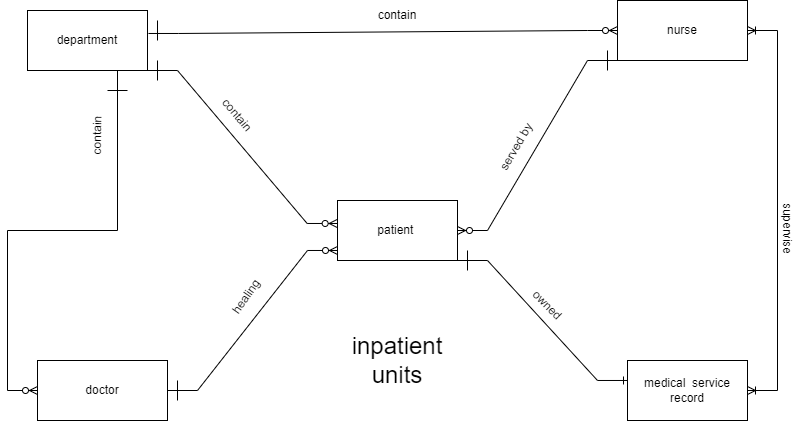

The diagram above was exported from draw.io. Its source (the exported page's mxGraphModel, read from the mxfile embedded in the PNG):
<mxGraphModel dx="1357" dy="834" grid="1" gridSize="10" guides="1" tooltips="1" connect="1" arrows="1" fold="1" page="1" pageScale="1" pageWidth="850" pageHeight="1100" math="0" shadow="0">
  <root>
    <mxCell id="0" />
    <mxCell id="1" parent="0" />
    <mxCell id="7DXkeA172aLRfsPD14WF-1" value="department" style="rounded=0;whiteSpace=wrap;html=1;" vertex="1" parent="1">
      <mxGeometry x="40" y="20" width="120" height="60" as="geometry" />
    </mxCell>
    <mxCell id="7DXkeA172aLRfsPD14WF-2" value="nurse" style="rounded=0;whiteSpace=wrap;html=1;" vertex="1" parent="1">
      <mxGeometry x="630" y="10" width="130" height="60" as="geometry" />
    </mxCell>
    <mxCell id="7DXkeA172aLRfsPD14WF-3" value="doctor" style="rounded=0;whiteSpace=wrap;html=1;" vertex="1" parent="1">
      <mxGeometry x="50" y="370" width="130" height="60" as="geometry" />
    </mxCell>
    <mxCell id="7DXkeA172aLRfsPD14WF-4" value="medical&amp;nbsp; service record" style="rounded=0;whiteSpace=wrap;html=1;" vertex="1" parent="1">
      <mxGeometry x="640" y="370" width="120" height="60" as="geometry" />
    </mxCell>
    <mxCell id="7DXkeA172aLRfsPD14WF-5" value="patient&amp;nbsp;" style="rounded=0;whiteSpace=wrap;html=1;" vertex="1" parent="1">
      <mxGeometry x="350" y="210" width="120" height="60" as="geometry" />
    </mxCell>
    <mxCell id="7DXkeA172aLRfsPD14WF-7" value="" style="edgeStyle=entityRelationEdgeStyle;fontSize=12;html=1;endArrow=ERzeroToMany;endFill=1;rounded=0;exitX=1;exitY=1;exitDx=0;exitDy=0;entryX=-0.003;entryY=0.383;entryDx=0;entryDy=0;entryPerimeter=0;" edge="1" parent="1" source="7DXkeA172aLRfsPD14WF-1" target="7DXkeA172aLRfsPD14WF-5">
      <mxGeometry width="100" height="100" relative="1" as="geometry">
        <mxPoint x="410" y="300" as="sourcePoint" />
        <mxPoint x="510" y="200" as="targetPoint" />
      </mxGeometry>
    </mxCell>
    <mxCell id="7DXkeA172aLRfsPD14WF-10" value="" style="edgeStyle=entityRelationEdgeStyle;fontSize=12;html=1;endArrow=ERzeroToMany;endFill=1;rounded=0;exitX=1.008;exitY=0.383;exitDx=0;exitDy=0;exitPerimeter=0;entryX=0;entryY=0.5;entryDx=0;entryDy=0;" edge="1" parent="1" source="7DXkeA172aLRfsPD14WF-1" target="7DXkeA172aLRfsPD14WF-2">
      <mxGeometry width="100" height="100" relative="1" as="geometry">
        <mxPoint x="410" y="300" as="sourcePoint" />
        <mxPoint x="510" y="200" as="targetPoint" />
      </mxGeometry>
    </mxCell>
    <mxCell id="7DXkeA172aLRfsPD14WF-11" value="" style="edgeStyle=entityRelationEdgeStyle;fontSize=12;html=1;endArrow=ERzeroToMany;endFill=1;rounded=0;exitX=0.5;exitY=1;exitDx=0;exitDy=0;" edge="1" parent="1" source="7DXkeA172aLRfsPD14WF-1">
      <mxGeometry width="100" height="100" relative="1" as="geometry">
        <mxPoint x="410" y="300" as="sourcePoint" />
        <mxPoint x="50" y="400" as="targetPoint" />
      </mxGeometry>
    </mxCell>
    <mxCell id="7DXkeA172aLRfsPD14WF-12" value="" style="endArrow=none;html=1;rounded=0;" edge="1" parent="1">
      <mxGeometry width="50" height="50" relative="1" as="geometry">
        <mxPoint x="170" y="50" as="sourcePoint" />
        <mxPoint x="170" y="30" as="targetPoint" />
      </mxGeometry>
    </mxCell>
    <mxCell id="7DXkeA172aLRfsPD14WF-13" value="" style="endArrow=none;html=1;rounded=0;" edge="1" parent="1">
      <mxGeometry width="50" height="50" relative="1" as="geometry">
        <mxPoint x="170" y="90" as="sourcePoint" />
        <mxPoint x="170" y="70" as="targetPoint" />
      </mxGeometry>
    </mxCell>
    <mxCell id="7DXkeA172aLRfsPD14WF-14" value="" style="endArrow=none;html=1;rounded=0;" edge="1" parent="1">
      <mxGeometry width="50" height="50" relative="1" as="geometry">
        <mxPoint x="140" y="100" as="sourcePoint" />
        <mxPoint x="120" y="100" as="targetPoint" />
      </mxGeometry>
    </mxCell>
    <mxCell id="7DXkeA172aLRfsPD14WF-15" value="" style="edgeStyle=entityRelationEdgeStyle;fontSize=12;html=1;endArrow=ERzeroToMany;endFill=1;rounded=0;exitX=0;exitY=1;exitDx=0;exitDy=0;" edge="1" parent="1" source="7DXkeA172aLRfsPD14WF-2" target="7DXkeA172aLRfsPD14WF-5">
      <mxGeometry width="100" height="100" relative="1" as="geometry">
        <mxPoint x="380" y="270" as="sourcePoint" />
        <mxPoint x="480" y="170" as="targetPoint" />
      </mxGeometry>
    </mxCell>
    <mxCell id="7DXkeA172aLRfsPD14WF-16" value="" style="endArrow=none;html=1;rounded=0;" edge="1" parent="1">
      <mxGeometry width="50" height="50" relative="1" as="geometry">
        <mxPoint x="620" y="80" as="sourcePoint" />
        <mxPoint x="620" y="60" as="targetPoint" />
      </mxGeometry>
    </mxCell>
    <mxCell id="7DXkeA172aLRfsPD14WF-20" value="" style="edgeStyle=entityRelationEdgeStyle;fontSize=12;html=1;endArrow=ERone;endFill=1;rounded=0;exitX=1;exitY=1;exitDx=0;exitDy=0;entryX=0;entryY=0.333;entryDx=0;entryDy=0;entryPerimeter=0;" edge="1" parent="1" source="7DXkeA172aLRfsPD14WF-5" target="7DXkeA172aLRfsPD14WF-4">
      <mxGeometry width="100" height="100" relative="1" as="geometry">
        <mxPoint x="520" y="320" as="sourcePoint" />
        <mxPoint x="620" y="220" as="targetPoint" />
      </mxGeometry>
    </mxCell>
    <mxCell id="7DXkeA172aLRfsPD14WF-21" value="" style="endArrow=none;html=1;rounded=0;" edge="1" parent="1">
      <mxGeometry width="50" height="50" relative="1" as="geometry">
        <mxPoint x="480" y="280" as="sourcePoint" />
        <mxPoint x="480" y="260" as="targetPoint" />
      </mxGeometry>
    </mxCell>
    <mxCell id="7DXkeA172aLRfsPD14WF-22" value="" style="edgeStyle=entityRelationEdgeStyle;fontSize=12;html=1;endArrow=ERzeroToMany;endFill=1;rounded=0;exitX=1;exitY=0.5;exitDx=0;exitDy=0;entryX=0;entryY=0.833;entryDx=0;entryDy=0;entryPerimeter=0;" edge="1" parent="1" source="7DXkeA172aLRfsPD14WF-3" target="7DXkeA172aLRfsPD14WF-5">
      <mxGeometry width="100" height="100" relative="1" as="geometry">
        <mxPoint x="210" y="360" as="sourcePoint" />
        <mxPoint x="310" y="260" as="targetPoint" />
      </mxGeometry>
    </mxCell>
    <mxCell id="7DXkeA172aLRfsPD14WF-23" value="" style="edgeStyle=entityRelationEdgeStyle;fontSize=12;html=1;endArrow=ERoneToMany;startArrow=ERoneToMany;rounded=0;entryX=1;entryY=0.5;entryDx=0;entryDy=0;" edge="1" parent="1" target="7DXkeA172aLRfsPD14WF-2">
      <mxGeometry width="100" height="100" relative="1" as="geometry">
        <mxPoint x="760" y="400" as="sourcePoint" />
        <mxPoint x="630" y="160" as="targetPoint" />
      </mxGeometry>
    </mxCell>
    <mxCell id="7DXkeA172aLRfsPD14WF-24" value="contain" style="text;html=1;strokeColor=none;fillColor=none;align=center;verticalAlign=middle;whiteSpace=wrap;rounded=0;" vertex="1" parent="1">
      <mxGeometry x="380" y="10" width="60" height="30" as="geometry" />
    </mxCell>
    <mxCell id="7DXkeA172aLRfsPD14WF-26" value="contain" style="text;html=1;strokeColor=none;fillColor=none;align=center;verticalAlign=middle;whiteSpace=wrap;rounded=0;rotation=50;" vertex="1" parent="1">
      <mxGeometry x="220" y="110" width="60" height="30" as="geometry" />
    </mxCell>
    <mxCell id="7DXkeA172aLRfsPD14WF-27" value="contain" style="text;html=1;strokeColor=none;fillColor=none;align=center;verticalAlign=middle;whiteSpace=wrap;rounded=0;rotation=-89;" vertex="1" parent="1">
      <mxGeometry x="80" y="130" width="60" height="30" as="geometry" />
    </mxCell>
    <mxCell id="7DXkeA172aLRfsPD14WF-28" value="healing&amp;nbsp;" style="text;html=1;strokeColor=none;fillColor=none;align=center;verticalAlign=middle;whiteSpace=wrap;rounded=0;rotation=-55;" vertex="1" parent="1">
      <mxGeometry x="230" y="290" width="60" height="30" as="geometry" />
    </mxCell>
    <mxCell id="7DXkeA172aLRfsPD14WF-29" value="" style="endArrow=none;html=1;rounded=0;" edge="1" parent="1">
      <mxGeometry width="50" height="50" relative="1" as="geometry">
        <mxPoint x="190" y="410" as="sourcePoint" />
        <mxPoint x="190" y="390" as="targetPoint" />
      </mxGeometry>
    </mxCell>
    <mxCell id="7DXkeA172aLRfsPD14WF-30" value="served by&amp;nbsp;" style="text;html=1;strokeColor=none;fillColor=none;align=center;verticalAlign=middle;whiteSpace=wrap;rounded=0;rotation=-60;" vertex="1" parent="1">
      <mxGeometry x="500" y="140" width="60" height="30" as="geometry" />
    </mxCell>
    <mxCell id="7DXkeA172aLRfsPD14WF-31" value="owned" style="text;html=1;strokeColor=none;fillColor=none;align=center;verticalAlign=middle;whiteSpace=wrap;rounded=0;rotation=45;" vertex="1" parent="1">
      <mxGeometry x="530" y="300" width="60" height="30" as="geometry" />
    </mxCell>
    <mxCell id="7DXkeA172aLRfsPD14WF-32" value="supervise&amp;nbsp;" style="text;html=1;strokeColor=none;fillColor=none;align=center;verticalAlign=middle;whiteSpace=wrap;rounded=0;rotation=90;" vertex="1" parent="1">
      <mxGeometry x="770" y="225" width="60" height="30" as="geometry" />
    </mxCell>
    <mxCell id="7DXkeA172aLRfsPD14WF-33" value="&lt;font style=&quot;font-size: 24px;&quot;&gt;inpatient&lt;br/&gt;units&lt;/font&gt;" style="text;html=1;strokeColor=none;fillColor=none;align=center;verticalAlign=middle;whiteSpace=wrap;rounded=0;" vertex="1" parent="1">
      <mxGeometry x="350" y="330" width="120" height="80" as="geometry" />
    </mxCell>
  </root>
</mxGraphModel>